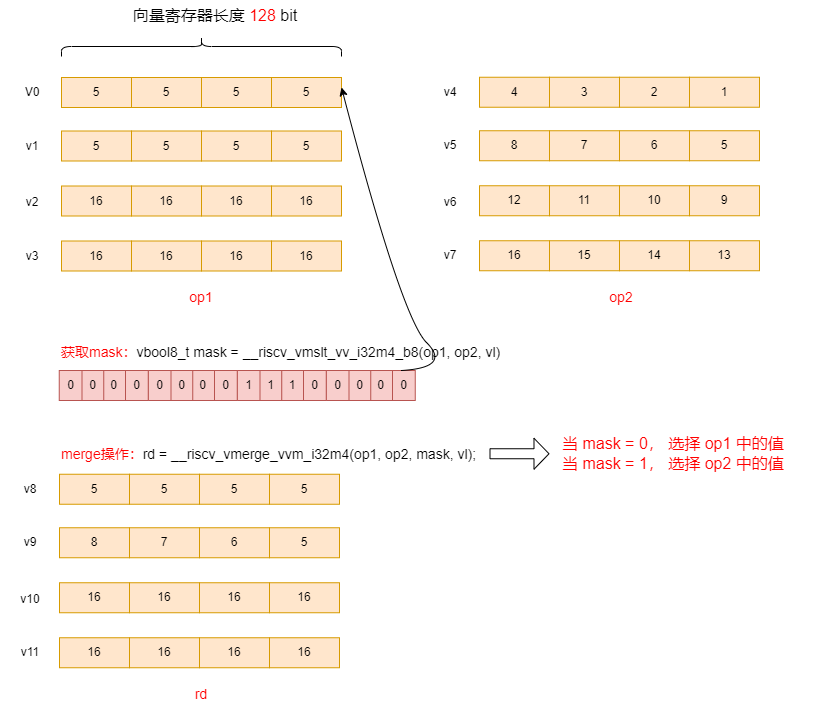

The diagram above was exported from draw.io. Its source (the exported page's mxGraphModel, read from the mxfile embedded in the PNG):
<mxGraphModel dx="1434" dy="836" grid="1" gridSize="10" guides="1" tooltips="1" connect="1" arrows="1" fold="1" page="1" pageScale="1" pageWidth="827" pageHeight="1169" math="0" shadow="0">
  <root>
    <mxCell id="0" />
    <mxCell id="1" parent="0" />
    <mxCell id="pI973K098g65e1ilIYmJ-1" value="5" style="rounded=0;whiteSpace=wrap;html=1;fillColor=#ffe6cc;strokeColor=#d79b00;" parent="1" vertex="1">
      <mxGeometry x="340" y="145" width="70" height="30" as="geometry" />
    </mxCell>
    <mxCell id="LaAcIT-mZOWXAvsEYPyt-2" value="" style="shape=curlyBracket;whiteSpace=wrap;html=1;rounded=1;labelPosition=left;verticalLabelPosition=middle;align=right;verticalAlign=middle;rotation=90;size=0.5;" parent="1" vertex="1">
      <mxGeometry x="260" y="-26" width="20" height="280" as="geometry" />
    </mxCell>
    <mxCell id="LaAcIT-mZOWXAvsEYPyt-3" value="&lt;font style=&quot;font-size: 16px;&quot;&gt;向量寄存器长度 &lt;font color=&quot;#ff0000&quot;&gt;128&amp;nbsp;&lt;/font&gt;bit&lt;/font&gt;" style="text;strokeColor=none;align=center;fillColor=none;html=1;verticalAlign=middle;whiteSpace=wrap;rounded=0;" parent="1" vertex="1">
      <mxGeometry x="165.25" y="68" width="237.5" height="30" as="geometry" />
    </mxCell>
    <mxCell id="a2nmbCxX_LsTJUr5ybK8-1" value="5" style="rounded=0;whiteSpace=wrap;html=1;fillColor=#ffe6cc;strokeColor=#d79b00;" parent="1" vertex="1">
      <mxGeometry x="270" y="145" width="70" height="30" as="geometry" />
    </mxCell>
    <mxCell id="a2nmbCxX_LsTJUr5ybK8-2" value="5" style="rounded=0;whiteSpace=wrap;html=1;fillColor=#ffe6cc;strokeColor=#d79b00;" parent="1" vertex="1">
      <mxGeometry x="200" y="145" width="70" height="30" as="geometry" />
    </mxCell>
    <mxCell id="a2nmbCxX_LsTJUr5ybK8-3" value="5" style="rounded=0;whiteSpace=wrap;html=1;fillColor=#ffe6cc;strokeColor=#d79b00;" parent="1" vertex="1">
      <mxGeometry x="130" y="145" width="70" height="30" as="geometry" />
    </mxCell>
    <mxCell id="a2nmbCxX_LsTJUr5ybK8-4" value="5" style="rounded=0;whiteSpace=wrap;html=1;fillColor=#ffe6cc;strokeColor=#d79b00;" parent="1" vertex="1">
      <mxGeometry x="340" y="198.5" width="70" height="30" as="geometry" />
    </mxCell>
    <mxCell id="a2nmbCxX_LsTJUr5ybK8-5" value="5" style="rounded=0;whiteSpace=wrap;html=1;fillColor=#ffe6cc;strokeColor=#d79b00;" parent="1" vertex="1">
      <mxGeometry x="270" y="198.5" width="70" height="30" as="geometry" />
    </mxCell>
    <mxCell id="a2nmbCxX_LsTJUr5ybK8-6" value="5" style="rounded=0;whiteSpace=wrap;html=1;fillColor=#ffe6cc;strokeColor=#d79b00;" parent="1" vertex="1">
      <mxGeometry x="200" y="198.5" width="70" height="30" as="geometry" />
    </mxCell>
    <mxCell id="a2nmbCxX_LsTJUr5ybK8-7" value="5" style="rounded=0;whiteSpace=wrap;html=1;fillColor=#ffe6cc;strokeColor=#d79b00;" parent="1" vertex="1">
      <mxGeometry x="130" y="198.5" width="70" height="30" as="geometry" />
    </mxCell>
    <mxCell id="a2nmbCxX_LsTJUr5ybK8-8" value="16" style="rounded=0;whiteSpace=wrap;html=1;fillColor=#ffe6cc;strokeColor=#d79b00;" parent="1" vertex="1">
      <mxGeometry x="340" y="253.5" width="70" height="30" as="geometry" />
    </mxCell>
    <mxCell id="a2nmbCxX_LsTJUr5ybK8-9" value="16" style="rounded=0;whiteSpace=wrap;html=1;fillColor=#ffe6cc;strokeColor=#d79b00;" parent="1" vertex="1">
      <mxGeometry x="270" y="253.5" width="70" height="30" as="geometry" />
    </mxCell>
    <mxCell id="a2nmbCxX_LsTJUr5ybK8-10" value="16" style="rounded=0;whiteSpace=wrap;html=1;fillColor=#ffe6cc;strokeColor=#d79b00;" parent="1" vertex="1">
      <mxGeometry x="200" y="253.5" width="70" height="30" as="geometry" />
    </mxCell>
    <mxCell id="a2nmbCxX_LsTJUr5ybK8-11" value="16" style="rounded=0;whiteSpace=wrap;html=1;fillColor=#ffe6cc;strokeColor=#d79b00;" parent="1" vertex="1">
      <mxGeometry x="130" y="253.5" width="70" height="30" as="geometry" />
    </mxCell>
    <mxCell id="a2nmbCxX_LsTJUr5ybK8-12" value="16" style="rounded=0;whiteSpace=wrap;html=1;fillColor=#ffe6cc;strokeColor=#d79b00;" parent="1" vertex="1">
      <mxGeometry x="340" y="308.5" width="70" height="30" as="geometry" />
    </mxCell>
    <mxCell id="a2nmbCxX_LsTJUr5ybK8-13" value="16" style="rounded=0;whiteSpace=wrap;html=1;fillColor=#ffe6cc;strokeColor=#d79b00;" parent="1" vertex="1">
      <mxGeometry x="270" y="308.5" width="70" height="30" as="geometry" />
    </mxCell>
    <mxCell id="a2nmbCxX_LsTJUr5ybK8-14" value="16" style="rounded=0;whiteSpace=wrap;html=1;fillColor=#ffe6cc;strokeColor=#d79b00;" parent="1" vertex="1">
      <mxGeometry x="200" y="308.5" width="70" height="30" as="geometry" />
    </mxCell>
    <mxCell id="a2nmbCxX_LsTJUr5ybK8-15" value="16" style="rounded=0;whiteSpace=wrap;html=1;fillColor=#ffe6cc;strokeColor=#d79b00;" parent="1" vertex="1">
      <mxGeometry x="130" y="308.5" width="70" height="30" as="geometry" />
    </mxCell>
    <mxCell id="a2nmbCxX_LsTJUr5ybK8-16" value="V0" style="text;strokeColor=none;align=center;fillColor=none;html=1;verticalAlign=middle;whiteSpace=wrap;rounded=0;" parent="1" vertex="1">
      <mxGeometry x="71" y="145" width="60" height="30" as="geometry" />
    </mxCell>
    <mxCell id="a2nmbCxX_LsTJUr5ybK8-21" value="v1" style="text;strokeColor=none;align=center;fillColor=none;html=1;verticalAlign=middle;whiteSpace=wrap;rounded=0;" parent="1" vertex="1">
      <mxGeometry x="71" y="198.5" width="60" height="30" as="geometry" />
    </mxCell>
    <mxCell id="a2nmbCxX_LsTJUr5ybK8-22" value="v2" style="text;strokeColor=none;align=center;fillColor=none;html=1;verticalAlign=middle;whiteSpace=wrap;rounded=0;" parent="1" vertex="1">
      <mxGeometry x="71" y="255" width="60" height="30" as="geometry" />
    </mxCell>
    <mxCell id="a2nmbCxX_LsTJUr5ybK8-23" value="v3" style="text;strokeColor=none;align=center;fillColor=none;html=1;verticalAlign=middle;whiteSpace=wrap;rounded=0;" parent="1" vertex="1">
      <mxGeometry x="71" y="308.5" width="60" height="30" as="geometry" />
    </mxCell>
    <mxCell id="WQPmRACT24RHm_Qj7kLy-1" value="1" style="rounded=0;whiteSpace=wrap;html=1;fillColor=#ffe6cc;strokeColor=#d79b00;" vertex="1" parent="1">
      <mxGeometry x="758" y="144.75" width="70" height="30" as="geometry" />
    </mxCell>
    <mxCell id="WQPmRACT24RHm_Qj7kLy-4" value="2" style="rounded=0;whiteSpace=wrap;html=1;fillColor=#ffe6cc;strokeColor=#d79b00;" vertex="1" parent="1">
      <mxGeometry x="688" y="144.75" width="70" height="30" as="geometry" />
    </mxCell>
    <mxCell id="WQPmRACT24RHm_Qj7kLy-5" value="3" style="rounded=0;whiteSpace=wrap;html=1;fillColor=#ffe6cc;strokeColor=#d79b00;" vertex="1" parent="1">
      <mxGeometry x="618" y="144.75" width="70" height="30" as="geometry" />
    </mxCell>
    <mxCell id="WQPmRACT24RHm_Qj7kLy-6" value="4" style="rounded=0;whiteSpace=wrap;html=1;fillColor=#ffe6cc;strokeColor=#d79b00;" vertex="1" parent="1">
      <mxGeometry x="548" y="144.75" width="70" height="30" as="geometry" />
    </mxCell>
    <mxCell id="WQPmRACT24RHm_Qj7kLy-7" value="5" style="rounded=0;whiteSpace=wrap;html=1;fillColor=#ffe6cc;strokeColor=#d79b00;" vertex="1" parent="1">
      <mxGeometry x="758" y="198.25" width="70" height="30" as="geometry" />
    </mxCell>
    <mxCell id="WQPmRACT24RHm_Qj7kLy-8" value="6" style="rounded=0;whiteSpace=wrap;html=1;fillColor=#ffe6cc;strokeColor=#d79b00;" vertex="1" parent="1">
      <mxGeometry x="688" y="198.25" width="70" height="30" as="geometry" />
    </mxCell>
    <mxCell id="WQPmRACT24RHm_Qj7kLy-9" value="7" style="rounded=0;whiteSpace=wrap;html=1;fillColor=#ffe6cc;strokeColor=#d79b00;" vertex="1" parent="1">
      <mxGeometry x="618" y="198.25" width="70" height="30" as="geometry" />
    </mxCell>
    <mxCell id="WQPmRACT24RHm_Qj7kLy-10" value="8" style="rounded=0;whiteSpace=wrap;html=1;fillColor=#ffe6cc;strokeColor=#d79b00;" vertex="1" parent="1">
      <mxGeometry x="548" y="198.25" width="70" height="30" as="geometry" />
    </mxCell>
    <mxCell id="WQPmRACT24RHm_Qj7kLy-11" value="9" style="rounded=0;whiteSpace=wrap;html=1;fillColor=#ffe6cc;strokeColor=#d79b00;" vertex="1" parent="1">
      <mxGeometry x="758" y="253.25" width="70" height="30" as="geometry" />
    </mxCell>
    <mxCell id="WQPmRACT24RHm_Qj7kLy-12" value="10" style="rounded=0;whiteSpace=wrap;html=1;fillColor=#ffe6cc;strokeColor=#d79b00;" vertex="1" parent="1">
      <mxGeometry x="688" y="253.25" width="70" height="30" as="geometry" />
    </mxCell>
    <mxCell id="WQPmRACT24RHm_Qj7kLy-13" value="11" style="rounded=0;whiteSpace=wrap;html=1;fillColor=#ffe6cc;strokeColor=#d79b00;" vertex="1" parent="1">
      <mxGeometry x="618" y="253.25" width="70" height="30" as="geometry" />
    </mxCell>
    <mxCell id="WQPmRACT24RHm_Qj7kLy-14" value="12" style="rounded=0;whiteSpace=wrap;html=1;fillColor=#ffe6cc;strokeColor=#d79b00;" vertex="1" parent="1">
      <mxGeometry x="548" y="253.25" width="70" height="30" as="geometry" />
    </mxCell>
    <mxCell id="WQPmRACT24RHm_Qj7kLy-15" value="13" style="rounded=0;whiteSpace=wrap;html=1;fillColor=#ffe6cc;strokeColor=#d79b00;" vertex="1" parent="1">
      <mxGeometry x="758" y="308.25" width="70" height="30" as="geometry" />
    </mxCell>
    <mxCell id="WQPmRACT24RHm_Qj7kLy-16" value="14" style="rounded=0;whiteSpace=wrap;html=1;fillColor=#ffe6cc;strokeColor=#d79b00;" vertex="1" parent="1">
      <mxGeometry x="688" y="308.25" width="70" height="30" as="geometry" />
    </mxCell>
    <mxCell id="WQPmRACT24RHm_Qj7kLy-17" value="15" style="rounded=0;whiteSpace=wrap;html=1;fillColor=#ffe6cc;strokeColor=#d79b00;" vertex="1" parent="1">
      <mxGeometry x="618" y="308.25" width="70" height="30" as="geometry" />
    </mxCell>
    <mxCell id="WQPmRACT24RHm_Qj7kLy-18" value="16" style="rounded=0;whiteSpace=wrap;html=1;fillColor=#ffe6cc;strokeColor=#d79b00;" vertex="1" parent="1">
      <mxGeometry x="548" y="308.25" width="70" height="30" as="geometry" />
    </mxCell>
    <mxCell id="WQPmRACT24RHm_Qj7kLy-19" value="v4" style="text;strokeColor=none;align=center;fillColor=none;html=1;verticalAlign=middle;whiteSpace=wrap;rounded=0;" vertex="1" parent="1">
      <mxGeometry x="489" y="144.75" width="60" height="30" as="geometry" />
    </mxCell>
    <mxCell id="WQPmRACT24RHm_Qj7kLy-20" value="v5" style="text;strokeColor=none;align=center;fillColor=none;html=1;verticalAlign=middle;whiteSpace=wrap;rounded=0;" vertex="1" parent="1">
      <mxGeometry x="489" y="198.25" width="60" height="30" as="geometry" />
    </mxCell>
    <mxCell id="WQPmRACT24RHm_Qj7kLy-21" value="v6" style="text;strokeColor=none;align=center;fillColor=none;html=1;verticalAlign=middle;whiteSpace=wrap;rounded=0;" vertex="1" parent="1">
      <mxGeometry x="489" y="254.75" width="60" height="30" as="geometry" />
    </mxCell>
    <mxCell id="WQPmRACT24RHm_Qj7kLy-22" value="v7" style="text;strokeColor=none;align=center;fillColor=none;html=1;verticalAlign=middle;whiteSpace=wrap;rounded=0;" vertex="1" parent="1">
      <mxGeometry x="489" y="308.25" width="60" height="30" as="geometry" />
    </mxCell>
    <mxCell id="WQPmRACT24RHm_Qj7kLy-23" value="&lt;font color=&quot;#ff0000&quot; style=&quot;font-size: 14px;&quot;&gt;op1&lt;/font&gt;" style="text;strokeColor=none;align=center;fillColor=none;html=1;verticalAlign=middle;whiteSpace=wrap;rounded=0;" vertex="1" parent="1">
      <mxGeometry x="240" y="350" width="60" height="30" as="geometry" />
    </mxCell>
    <mxCell id="WQPmRACT24RHm_Qj7kLy-24" value="&lt;font color=&quot;#ff0000&quot; style=&quot;font-size: 14px;&quot;&gt;op2&lt;/font&gt;" style="text;strokeColor=none;align=center;fillColor=none;html=1;verticalAlign=middle;whiteSpace=wrap;rounded=0;" vertex="1" parent="1">
      <mxGeometry x="660" y="350" width="60" height="30" as="geometry" />
    </mxCell>
    <mxCell id="WQPmRACT24RHm_Qj7kLy-28" value="0" style="rounded=0;whiteSpace=wrap;html=1;fillColor=#f8cecc;strokeColor=#b85450;" vertex="1" parent="1">
      <mxGeometry x="461" y="438" width="22.75" height="30" as="geometry" />
    </mxCell>
    <mxCell id="WQPmRACT24RHm_Qj7kLy-29" value="0" style="rounded=0;whiteSpace=wrap;html=1;fillColor=#f8cecc;strokeColor=#b85450;" vertex="1" parent="1">
      <mxGeometry x="438.25" y="438" width="22.75" height="30" as="geometry" />
    </mxCell>
    <mxCell id="WQPmRACT24RHm_Qj7kLy-30" value="0" style="rounded=0;whiteSpace=wrap;html=1;fillColor=#f8cecc;strokeColor=#b85450;" vertex="1" parent="1">
      <mxGeometry x="416.5" y="438" width="22.75" height="30" as="geometry" />
    </mxCell>
    <mxCell id="WQPmRACT24RHm_Qj7kLy-31" value="0" style="rounded=0;whiteSpace=wrap;html=1;fillColor=#f8cecc;strokeColor=#b85450;" vertex="1" parent="1">
      <mxGeometry x="394.75" y="438" width="22.75" height="30" as="geometry" />
    </mxCell>
    <mxCell id="WQPmRACT24RHm_Qj7kLy-32" value="0" style="rounded=0;whiteSpace=wrap;html=1;fillColor=#f8cecc;strokeColor=#b85450;" vertex="1" parent="1">
      <mxGeometry x="372" y="438" width="22.75" height="30" as="geometry" />
    </mxCell>
    <mxCell id="WQPmRACT24RHm_Qj7kLy-33" value="1" style="rounded=0;whiteSpace=wrap;html=1;fillColor=#f8cecc;strokeColor=#b85450;" vertex="1" parent="1">
      <mxGeometry x="350" y="438" width="22" height="30" as="geometry" />
    </mxCell>
    <mxCell id="WQPmRACT24RHm_Qj7kLy-34" value="1" style="rounded=0;whiteSpace=wrap;html=1;fillColor=#f8cecc;strokeColor=#b85450;" vertex="1" parent="1">
      <mxGeometry x="327.5" y="438" width="22.75" height="30" as="geometry" />
    </mxCell>
    <mxCell id="WQPmRACT24RHm_Qj7kLy-35" value="1" style="rounded=0;whiteSpace=wrap;html=1;fillColor=#f8cecc;strokeColor=#b85450;" vertex="1" parent="1">
      <mxGeometry x="305.75" y="438" width="22.75" height="30" as="geometry" />
    </mxCell>
    <mxCell id="WQPmRACT24RHm_Qj7kLy-36" value="0" style="rounded=0;whiteSpace=wrap;html=1;fillColor=#f8cecc;strokeColor=#b85450;" vertex="1" parent="1">
      <mxGeometry x="283" y="438" width="22.75" height="30" as="geometry" />
    </mxCell>
    <mxCell id="WQPmRACT24RHm_Qj7kLy-37" value="0" style="rounded=0;whiteSpace=wrap;html=1;fillColor=#f8cecc;strokeColor=#b85450;" vertex="1" parent="1">
      <mxGeometry x="260.25" y="438" width="22.75" height="30" as="geometry" />
    </mxCell>
    <mxCell id="WQPmRACT24RHm_Qj7kLy-38" value="0" style="rounded=0;whiteSpace=wrap;html=1;fillColor=#f8cecc;strokeColor=#b85450;" vertex="1" parent="1">
      <mxGeometry x="238.5" y="438" width="22.75" height="30" as="geometry" />
    </mxCell>
    <mxCell id="WQPmRACT24RHm_Qj7kLy-39" value="0" style="rounded=0;whiteSpace=wrap;html=1;fillColor=#f8cecc;strokeColor=#b85450;" vertex="1" parent="1">
      <mxGeometry x="216.75" y="438" width="22.75" height="30" as="geometry" />
    </mxCell>
    <mxCell id="WQPmRACT24RHm_Qj7kLy-40" value="0" style="rounded=0;whiteSpace=wrap;html=1;fillColor=#f8cecc;strokeColor=#b85450;" vertex="1" parent="1">
      <mxGeometry x="194" y="438" width="22.75" height="30" as="geometry" />
    </mxCell>
    <mxCell id="WQPmRACT24RHm_Qj7kLy-41" value="0" style="rounded=0;whiteSpace=wrap;html=1;fillColor=#f8cecc;strokeColor=#b85450;" vertex="1" parent="1">
      <mxGeometry x="171.25" y="438" width="22.75" height="30" as="geometry" />
    </mxCell>
    <mxCell id="WQPmRACT24RHm_Qj7kLy-42" value="0" style="rounded=0;whiteSpace=wrap;html=1;fillColor=#f8cecc;strokeColor=#b85450;" vertex="1" parent="1">
      <mxGeometry x="149.5" y="438" width="22.75" height="30" as="geometry" />
    </mxCell>
    <mxCell id="WQPmRACT24RHm_Qj7kLy-43" value="0" style="rounded=0;whiteSpace=wrap;html=1;fillColor=#f8cecc;strokeColor=#b85450;" vertex="1" parent="1">
      <mxGeometry x="127.75" y="438" width="22.75" height="30" as="geometry" />
    </mxCell>
    <mxCell id="WQPmRACT24RHm_Qj7kLy-44" value="&lt;font style=&quot;font-size: 14px;&quot;&gt;&lt;font color=&quot;#ff0000&quot;&gt;获取mask：&lt;/font&gt;vbool8_t mask = __riscv_vmslt_vv_i32m4_b8(op1, op2, vl)&lt;/font&gt;" style="text;strokeColor=none;align=left;fillColor=none;html=1;verticalAlign=middle;whiteSpace=wrap;rounded=0;" vertex="1" parent="1">
      <mxGeometry x="127.75" y="405" width="472.25" height="30" as="geometry" />
    </mxCell>
    <mxCell id="WQPmRACT24RHm_Qj7kLy-45" value="5" style="rounded=0;whiteSpace=wrap;html=1;fillColor=#ffe6cc;strokeColor=#d79b00;" vertex="1" parent="1">
      <mxGeometry x="338" y="541.75" width="70" height="30" as="geometry" />
    </mxCell>
    <mxCell id="WQPmRACT24RHm_Qj7kLy-46" value="5" style="rounded=0;whiteSpace=wrap;html=1;fillColor=#ffe6cc;strokeColor=#d79b00;" vertex="1" parent="1">
      <mxGeometry x="268" y="541.75" width="70" height="30" as="geometry" />
    </mxCell>
    <mxCell id="WQPmRACT24RHm_Qj7kLy-47" value="5" style="rounded=0;whiteSpace=wrap;html=1;fillColor=#ffe6cc;strokeColor=#d79b00;" vertex="1" parent="1">
      <mxGeometry x="198" y="541.75" width="70" height="30" as="geometry" />
    </mxCell>
    <mxCell id="WQPmRACT24RHm_Qj7kLy-48" value="5" style="rounded=0;whiteSpace=wrap;html=1;fillColor=#ffe6cc;strokeColor=#d79b00;" vertex="1" parent="1">
      <mxGeometry x="128" y="541.75" width="70" height="30" as="geometry" />
    </mxCell>
    <mxCell id="WQPmRACT24RHm_Qj7kLy-49" value="5" style="rounded=0;whiteSpace=wrap;html=1;fillColor=#ffe6cc;strokeColor=#d79b00;" vertex="1" parent="1">
      <mxGeometry x="338" y="595.25" width="70" height="30" as="geometry" />
    </mxCell>
    <mxCell id="WQPmRACT24RHm_Qj7kLy-50" value="6" style="rounded=0;whiteSpace=wrap;html=1;fillColor=#ffe6cc;strokeColor=#d79b00;" vertex="1" parent="1">
      <mxGeometry x="268" y="595.25" width="70" height="30" as="geometry" />
    </mxCell>
    <mxCell id="WQPmRACT24RHm_Qj7kLy-51" value="7" style="rounded=0;whiteSpace=wrap;html=1;fillColor=#ffe6cc;strokeColor=#d79b00;" vertex="1" parent="1">
      <mxGeometry x="198" y="595.25" width="70" height="30" as="geometry" />
    </mxCell>
    <mxCell id="WQPmRACT24RHm_Qj7kLy-52" value="8" style="rounded=0;whiteSpace=wrap;html=1;fillColor=#ffe6cc;strokeColor=#d79b00;" vertex="1" parent="1">
      <mxGeometry x="128" y="595.25" width="70" height="30" as="geometry" />
    </mxCell>
    <mxCell id="WQPmRACT24RHm_Qj7kLy-53" value="16" style="rounded=0;whiteSpace=wrap;html=1;fillColor=#ffe6cc;strokeColor=#d79b00;" vertex="1" parent="1">
      <mxGeometry x="338" y="650.25" width="70" height="30" as="geometry" />
    </mxCell>
    <mxCell id="WQPmRACT24RHm_Qj7kLy-54" value="16" style="rounded=0;whiteSpace=wrap;html=1;fillColor=#ffe6cc;strokeColor=#d79b00;" vertex="1" parent="1">
      <mxGeometry x="268" y="650.25" width="70" height="30" as="geometry" />
    </mxCell>
    <mxCell id="WQPmRACT24RHm_Qj7kLy-55" value="16" style="rounded=0;whiteSpace=wrap;html=1;fillColor=#ffe6cc;strokeColor=#d79b00;" vertex="1" parent="1">
      <mxGeometry x="198" y="650.25" width="70" height="30" as="geometry" />
    </mxCell>
    <mxCell id="WQPmRACT24RHm_Qj7kLy-56" value="16" style="rounded=0;whiteSpace=wrap;html=1;fillColor=#ffe6cc;strokeColor=#d79b00;" vertex="1" parent="1">
      <mxGeometry x="128" y="650.25" width="70" height="30" as="geometry" />
    </mxCell>
    <mxCell id="WQPmRACT24RHm_Qj7kLy-57" value="16" style="rounded=0;whiteSpace=wrap;html=1;fillColor=#ffe6cc;strokeColor=#d79b00;" vertex="1" parent="1">
      <mxGeometry x="338" y="705.25" width="70" height="30" as="geometry" />
    </mxCell>
    <mxCell id="WQPmRACT24RHm_Qj7kLy-58" value="16" style="rounded=0;whiteSpace=wrap;html=1;fillColor=#ffe6cc;strokeColor=#d79b00;" vertex="1" parent="1">
      <mxGeometry x="268" y="705.25" width="70" height="30" as="geometry" />
    </mxCell>
    <mxCell id="WQPmRACT24RHm_Qj7kLy-59" value="16" style="rounded=0;whiteSpace=wrap;html=1;fillColor=#ffe6cc;strokeColor=#d79b00;" vertex="1" parent="1">
      <mxGeometry x="198" y="705.25" width="70" height="30" as="geometry" />
    </mxCell>
    <mxCell id="WQPmRACT24RHm_Qj7kLy-60" value="16" style="rounded=0;whiteSpace=wrap;html=1;fillColor=#ffe6cc;strokeColor=#d79b00;" vertex="1" parent="1">
      <mxGeometry x="128" y="705.25" width="70" height="30" as="geometry" />
    </mxCell>
    <mxCell id="WQPmRACT24RHm_Qj7kLy-61" value="v8" style="text;strokeColor=none;align=center;fillColor=none;html=1;verticalAlign=middle;whiteSpace=wrap;rounded=0;" vertex="1" parent="1">
      <mxGeometry x="69" y="541.75" width="60" height="30" as="geometry" />
    </mxCell>
    <mxCell id="WQPmRACT24RHm_Qj7kLy-62" value="v9" style="text;strokeColor=none;align=center;fillColor=none;html=1;verticalAlign=middle;whiteSpace=wrap;rounded=0;" vertex="1" parent="1">
      <mxGeometry x="69" y="595.25" width="60" height="30" as="geometry" />
    </mxCell>
    <mxCell id="WQPmRACT24RHm_Qj7kLy-63" value="v10" style="text;strokeColor=none;align=center;fillColor=none;html=1;verticalAlign=middle;whiteSpace=wrap;rounded=0;" vertex="1" parent="1">
      <mxGeometry x="69" y="651.75" width="60" height="30" as="geometry" />
    </mxCell>
    <mxCell id="WQPmRACT24RHm_Qj7kLy-64" value="v11" style="text;strokeColor=none;align=center;fillColor=none;html=1;verticalAlign=middle;whiteSpace=wrap;rounded=0;" vertex="1" parent="1">
      <mxGeometry x="69" y="705.25" width="60" height="30" as="geometry" />
    </mxCell>
    <mxCell id="WQPmRACT24RHm_Qj7kLy-65" value="&lt;font color=&quot;#ff0000&quot; style=&quot;font-size: 14px;&quot;&gt;rd&lt;/font&gt;" style="text;strokeColor=none;align=center;fillColor=none;html=1;verticalAlign=middle;whiteSpace=wrap;rounded=0;" vertex="1" parent="1">
      <mxGeometry x="240" y="747" width="60" height="30" as="geometry" />
    </mxCell>
    <mxCell id="WQPmRACT24RHm_Qj7kLy-66" value="&lt;font color=&quot;#ff0000&quot;&gt;merge操作：&lt;/font&gt;rd = __riscv_vmerge_vvm_i32m4(op1, op2, mask, vl);" style="text;strokeColor=none;align=left;fillColor=none;html=1;verticalAlign=middle;whiteSpace=wrap;rounded=0;fontSize=14;" vertex="1" parent="1">
      <mxGeometry x="127.75" y="507" width="442.25" height="30" as="geometry" />
    </mxCell>
    <mxCell id="WQPmRACT24RHm_Qj7kLy-68" value="&lt;font color=&quot;#ff0000&quot;&gt;当 mask = 0， 选择 op1 中的值&lt;br style=&quot;font-size: 16px;&quot;&gt;当 mask = 1， 选择 op2 中的值&lt;/font&gt;" style="text;strokeColor=none;align=left;fillColor=none;html=1;verticalAlign=middle;whiteSpace=wrap;rounded=0;fontSize=16;" vertex="1" parent="1">
      <mxGeometry x="629" y="505.75" width="260" height="30" as="geometry" />
    </mxCell>
    <mxCell id="WQPmRACT24RHm_Qj7kLy-70" value="" style="curved=1;endArrow=classic;html=1;rounded=0;entryX=1;entryY=0.5;entryDx=0;entryDy=0;" edge="1" parent="1">
      <mxGeometry width="50" height="50" relative="1" as="geometry">
        <mxPoint x="470" y="438" as="sourcePoint" />
        <mxPoint x="410" y="155" as="targetPoint" />
        <Array as="points">
          <mxPoint x="520" y="435" />
          <mxPoint x="470" y="385" />
        </Array>
      </mxGeometry>
    </mxCell>
    <mxCell id="WQPmRACT24RHm_Qj7kLy-72" value="" style="shape=flexArrow;endArrow=classic;html=1;rounded=0;width=10;endSize=4.67;" edge="1" parent="1">
      <mxGeometry width="50" height="50" relative="1" as="geometry">
        <mxPoint x="558" y="521.25" as="sourcePoint" />
        <mxPoint x="618" y="521.25" as="targetPoint" />
      </mxGeometry>
    </mxCell>
  </root>
</mxGraphModel>